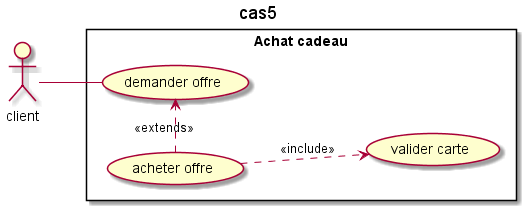

The diagram above was rendered by PlantUML. Its source (embedded in the PNG):
@startuml
title cas5
left to right direction

actor client as C
rectangle "Achat cadeau" {
    usecase "demander offre" as UC1
    usecase "acheter offre" as UC2
    usecase "valider carte" as UC3

    UC2 .> UC1 : <<extends>>
    UC2 .down.> UC3 : <<include>>

}

C -- UC1
@enduml